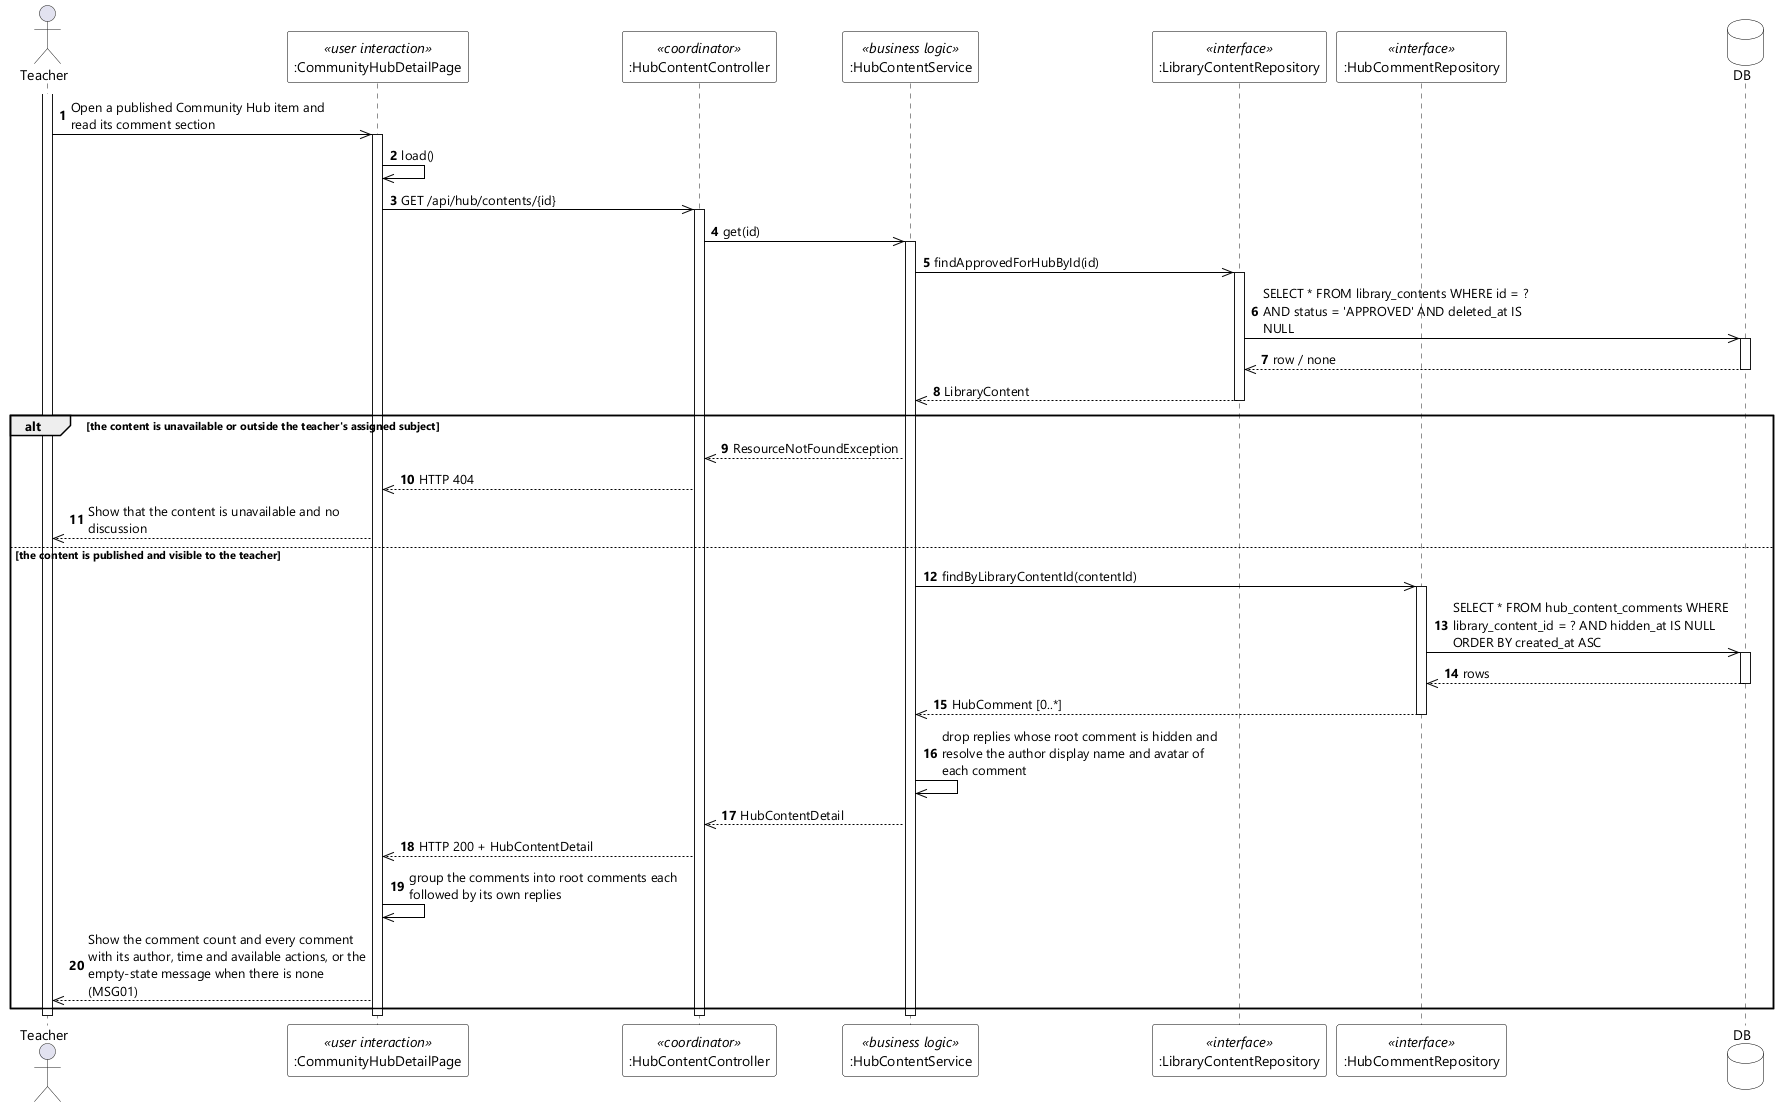

The diagram above was rendered by PlantUML. Its source (embedded in the PNG):
@startuml UC-68 View Content Comments - Sequence Diagram (stereo)
skinparamlocked dpi 96
skinparam defaultFontName "Segoe UI"
skinparam shadowing false
skinparam ParticipantBackgroundColor #FFFFFF
skinparam ParticipantBorderColor #000000
skinparam DatabaseBackgroundColor #FFFFFF
skinparam DatabaseBorderColor #000000
skinparam ArrowColor #000000
skinparam sequenceMessageAlign left
skinparam maxMessageSize 280

actor Teacher
participant ":CommunityHubDetailPage" as UI <<user interaction>>
participant ":HubContentController" as CTL <<coordinator>>
participant ":HubContentService" as SVC <<business logic>>
participant ":LibraryContentRepository" as CONTENTS <<interface>>
participant ":HubCommentRepository" as COMMENTS <<interface>>
database DB

autonumber
activate Teacher
Teacher ->> UI : Open a published Community Hub item and read its comment section
activate UI
UI ->> UI : load()
UI ->> CTL : GET /api/hub/contents/{id}
activate CTL
CTL ->> SVC : get(id)
activate SVC

SVC ->> CONTENTS : findApprovedForHubById(id)
activate CONTENTS
CONTENTS ->> DB : SELECT * FROM library_contents WHERE id = ? AND status = 'APPROVED' AND deleted_at IS NULL
activate DB
DB -->> CONTENTS : row / none
deactivate DB
CONTENTS -->> SVC : LibraryContent
deactivate CONTENTS

alt the content is unavailable or outside the teacher's assigned subject
  SVC -->> CTL : ResourceNotFoundException
  CTL -->> UI : HTTP 404
  UI -->> Teacher : Show that the content is unavailable and no discussion

else the content is published and visible to the teacher
  SVC ->> COMMENTS : findByLibraryContentId(contentId)
  activate COMMENTS
  COMMENTS ->> DB : SELECT * FROM hub_content_comments WHERE library_content_id = ? AND hidden_at IS NULL ORDER BY created_at ASC
  activate DB
  DB -->> COMMENTS : rows
  deactivate DB
  COMMENTS -->> SVC : HubComment [0..*]
  deactivate COMMENTS
  SVC ->> SVC : drop replies whose root comment is hidden and resolve the author display name and avatar of each comment
  SVC -->> CTL : HubContentDetail
  CTL -->> UI : HTTP 200 + HubContentDetail
  UI ->> UI : group the comments into root comments each followed by its own replies
  UI -->> Teacher : Show the comment count and every comment with its author, time and available actions, or the empty-state message when there is none (MSG01)
end

deactivate SVC
deactivate CTL
deactivate UI
deactivate Teacher
@enduml